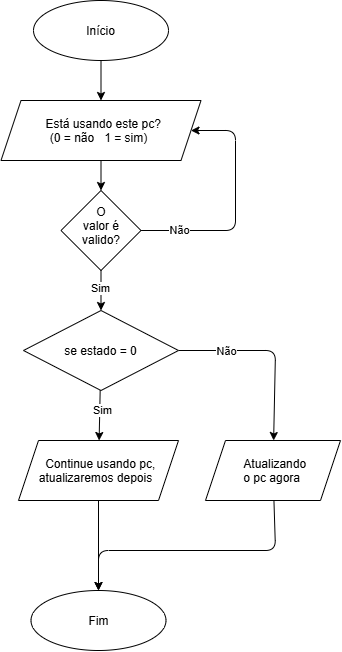

The diagram above was exported from draw.io. Its source (the exported page's mxGraphModel, read from the mxfile embedded in the PNG):
<mxGraphModel dx="1671" dy="1060" grid="1" gridSize="10" guides="1" tooltips="1" connect="1" arrows="1" fold="1" page="1" pageScale="1" pageWidth="850" pageHeight="1100" math="0" shadow="0">
  <root>
    <mxCell id="0" />
    <mxCell id="1" parent="0" />
    <mxCell id="GR5y6anG5BTg55rYaAaA-3" edge="1" parent="1" source="GR5y6anG5BTg55rYaAaA-1" style="edgeStyle=none;html=1;" target="GR5y6anG5BTg55rYaAaA-2" value="">
      <mxGeometry relative="1" as="geometry" />
    </mxCell>
    <mxCell id="GR5y6anG5BTg55rYaAaA-1" parent="1" style="ellipse;whiteSpace=wrap;html=1;shapeInside=1;" value="Início" vertex="1">
      <mxGeometry height="60" width="135" x="358" y="225" as="geometry" />
    </mxCell>
    <mxCell id="GR5y6anG5BTg55rYaAaA-5" edge="1" parent="1" source="GR5y6anG5BTg55rYaAaA-2" style="edgeStyle=none;html=1;" target="GR5y6anG5BTg55rYaAaA-4" value="">
      <mxGeometry relative="1" as="geometry" />
    </mxCell>
    <mxCell id="GR5y6anG5BTg55rYaAaA-2" parent="1" style="shape=parallelogram;perimeter=parallelogramPerimeter;whiteSpace=wrap;html=1;shapeInside=1;fixedSize=1;" value="Está usando este pc?&lt;div&gt;(0 = não&amp;nbsp; &amp;nbsp;1 = sim)&lt;/div&gt;" vertex="1">
      <mxGeometry height="60" width="200" x="325.5" y="325" as="geometry" />
    </mxCell>
    <mxCell id="GR5y6anG5BTg55rYaAaA-6" edge="1" parent="1" source="GR5y6anG5BTg55rYaAaA-4" style="edgeStyle=none;html=1;entryX=1;entryY=0.5;entryDx=0;entryDy=0;" target="GR5y6anG5BTg55rYaAaA-2">
      <mxGeometry relative="1" as="geometry">
        <Array as="points">
          <mxPoint x="560" y="455" />
          <mxPoint x="560" y="355" />
        </Array>
      </mxGeometry>
    </mxCell>
    <mxCell id="GR5y6anG5BTg55rYaAaA-7" connectable="0" parent="GR5y6anG5BTg55rYaAaA-6" style="edgeLabel;html=1;align=center;verticalAlign=middle;resizable=0;points=[];inheritText=fontFamily,fontSize,fontStyle,textOpacity,labelBorderColor,labelBorderWidth,labelBackgroundColor,defaultLabelBackgroundColor,labelPadding;fontColor=light-dark(#000000,#FF0000);" value="Não" vertex="1">
      <mxGeometry relative="1" x="-0.6862" y="1" as="geometry">
        <mxPoint x="1" as="offset" />
      </mxGeometry>
    </mxCell>
    <mxCell id="GR5y6anG5BTg55rYaAaA-9" edge="1" parent="1" source="GR5y6anG5BTg55rYaAaA-4" style="edgeStyle=none;html=1;" target="GR5y6anG5BTg55rYaAaA-8" value="">
      <mxGeometry relative="1" as="geometry" />
    </mxCell>
    <mxCell id="GR5y6anG5BTg55rYaAaA-10" connectable="0" parent="GR5y6anG5BTg55rYaAaA-9" style="edgeLabel;html=1;align=center;verticalAlign=middle;resizable=0;points=[];inheritText=fontFamily,fontSize,fontStyle,textOpacity,labelBorderColor,labelBorderWidth,labelBackgroundColor,defaultLabelBackgroundColor,labelPadding;fontColor=light-dark(#000000,#0AFF02);" value="Sim" vertex="1">
      <mxGeometry relative="1" x="-0.175" y="-1" as="geometry">
        <mxPoint as="offset" />
      </mxGeometry>
    </mxCell>
    <mxCell id="GR5y6anG5BTg55rYaAaA-4" parent="1" style="rhombus;whiteSpace=wrap;html=1;shapeInside=1;" value="O valor é valido?" vertex="1">
      <mxGeometry height="80" width="80" x="385.5" y="415" as="geometry" />
    </mxCell>
    <mxCell id="GR5y6anG5BTg55rYaAaA-12" edge="1" parent="1" source="GR5y6anG5BTg55rYaAaA-8" style="edgeStyle=none;html=1;" target="GR5y6anG5BTg55rYaAaA-11" value="">
      <mxGeometry relative="1" as="geometry" />
    </mxCell>
    <mxCell id="GR5y6anG5BTg55rYaAaA-13" connectable="0" parent="GR5y6anG5BTg55rYaAaA-12" style="edgeLabel;html=1;align=center;verticalAlign=middle;resizable=0;points=[];inheritText=fontFamily,fontSize,fontStyle,textOpacity,labelBorderColor,labelBorderWidth,labelBackgroundColor,defaultLabelBackgroundColor,labelPadding;fontColor=light-dark(#000000,#19FF00);" value="Sim" vertex="1">
      <mxGeometry relative="1" x="-0.1882" y="2" as="geometry">
        <mxPoint as="offset" />
      </mxGeometry>
    </mxCell>
    <mxCell id="GR5y6anG5BTg55rYaAaA-15" edge="1" parent="1" source="GR5y6anG5BTg55rYaAaA-8" style="edgeStyle=none;html=1;" target="GR5y6anG5BTg55rYaAaA-14" value="">
      <mxGeometry relative="1" as="geometry">
        <Array as="points">
          <mxPoint x="600" y="575" />
        </Array>
      </mxGeometry>
    </mxCell>
    <mxCell id="GR5y6anG5BTg55rYaAaA-16" connectable="0" parent="GR5y6anG5BTg55rYaAaA-15" style="edgeLabel;html=1;align=center;verticalAlign=middle;resizable=0;points=[];inheritText=fontFamily,fontSize,fontStyle,textOpacity,labelBorderColor,labelBorderWidth,labelBackgroundColor,defaultLabelBackgroundColor,labelPadding;fontColor=light-dark(#000000,#FF0008);" value="Não" vertex="1">
      <mxGeometry relative="1" x="-0.6471" as="geometry">
        <mxPoint x="14" as="offset" />
      </mxGeometry>
    </mxCell>
    <mxCell id="GR5y6anG5BTg55rYaAaA-8" parent="1" style="rhombus;whiteSpace=wrap;html=1;shapeInside=1;" value="se estado = 0" vertex="1">
      <mxGeometry height="80" width="155" x="348" y="535" as="geometry" />
    </mxCell>
    <mxCell id="GR5y6anG5BTg55rYaAaA-18" edge="1" parent="1" source="GR5y6anG5BTg55rYaAaA-11" style="edgeStyle=none;html=1;" target="GR5y6anG5BTg55rYaAaA-17" value="">
      <mxGeometry relative="1" as="geometry" />
    </mxCell>
    <mxCell id="GR5y6anG5BTg55rYaAaA-11" parent="1" style="shape=parallelogram;perimeter=parallelogramPerimeter;whiteSpace=wrap;html=1;shapeInside=1;fixedSize=1;" value="Continue usando pc, atualizaremos depois" vertex="1">
      <mxGeometry height="60" width="160" x="343" y="665" as="geometry" />
    </mxCell>
    <mxCell id="GR5y6anG5BTg55rYaAaA-19" edge="1" parent="1" source="GR5y6anG5BTg55rYaAaA-14" style="edgeStyle=none;html=1;entryX=0.5;entryY=0;entryDx=0;entryDy=0;" target="GR5y6anG5BTg55rYaAaA-17">
      <mxGeometry relative="1" as="geometry">
        <Array as="points">
          <mxPoint x="600" y="775" />
          <mxPoint x="423" y="775" />
        </Array>
      </mxGeometry>
    </mxCell>
    <mxCell id="GR5y6anG5BTg55rYaAaA-14" parent="1" style="shape=parallelogram;perimeter=parallelogramPerimeter;whiteSpace=wrap;html=1;shapeInside=1;fixedSize=1;" value="Atualizando&lt;div&gt;&amp;nbsp;o pc agora&lt;/div&gt;" vertex="1">
      <mxGeometry height="60" width="135" x="530" y="665" as="geometry" />
    </mxCell>
    <mxCell id="GR5y6anG5BTg55rYaAaA-17" parent="1" style="ellipse;whiteSpace=wrap;html=1;shapeInside=1;" value="Fim" vertex="1">
      <mxGeometry height="60" width="135" x="355.5" y="815" as="geometry" />
    </mxCell>
  </root>
</mxGraphModel>